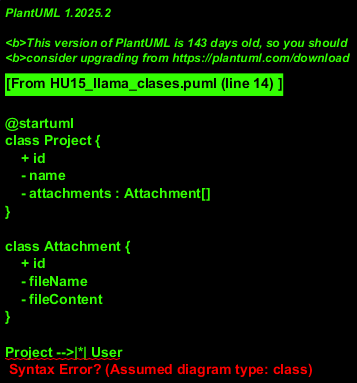

The diagram above was rendered by PlantUML. Its source (embedded in the PNG):
@startuml
class Project {
    + id 
    - name 
    - attachments : Attachment[]
}

class Attachment {
    + id 
    - fileName 
    - fileContent 
}

Project -->|*| User
User o-- Project
Project -->|*| Attachment
Attachment --|> File

@enduml